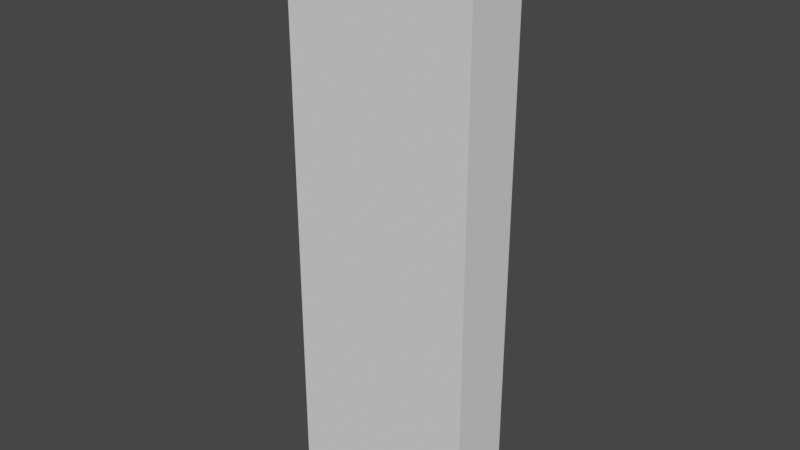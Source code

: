 # Source: mshReferenceSize.blend  (saved by Blender 2.82.7; exported with 4.5.12 LTS)
import bpy
from mathutils import Matrix  # noqa: F401  (used for matrix-valued properties, if any)

bpy.ops.wm.read_factory_settings(use_empty=True)
scene = bpy.context.scene
scene.name = 'Scene'

# ---- world
world_world = bpy.data.worlds.new('World'); scene.world = world_world
world_world.use_nodes = True; world_world.node_tree.nodes.clear()
_N = world_world.node_tree.nodes; _L = world_world.node_tree.links
n0 = _N.new('ShaderNodeOutputWorld'); n0.name = 'World Output'; n0.location = (300, 300)
n1 = _N.new('ShaderNodeBackground'); n1.name = 'Background'; n1.location = (10, 300)
n1.inputs[0].default_value = (0.05088, 0.05088, 0.05088, 1.0)
_L.new(n1.outputs[0], n0.inputs[0])
n0.is_active_output = True
world_world.color = (0.05088, 0.05088, 0.05088)
world_world.use_sun_shadow = False
world_world.sun_shadow_jitter_overblur = 0.0

# ---- meshes
me_sizeheight_1_80 = bpy.data.meshes.new('SizeHeight_1_80')
me_sizeheight_1_80.from_pydata([(0.3, -0.2, 1.8), (0.3, -0.2, 0.0), (-0.3, -0.2, 1.8), (-0.3, -0.2, 0.0), (0.3, -1.311e-08, 1.8), (0.3, -1.311e-08, 0.0), (-0.3, 1.311e-08, 1.8), (-0.3, 1.311e-08, 0.0)], [], [(0, 4, 6, 2), (3, 2, 6, 7), (7, 6, 4, 5), (5, 1, 3, 7), (1, 0, 2, 3), (5, 4, 0, 1)])
_uv = me_sizeheight_1_80.uv_layers.new(name='UVMap')
_uv.uv.foreach_set('vector', [0.625, 0.5, 0.875, 0.5, 0.875, 0.75, 0.625, 0.75, 0.375, 0.75, 0.625, 0.75, 0.625, 1.0, 0.375, 1.0, 0.375, 0.0, 0.625, 0.0, 0.625, 0.25, 0.375, 0.25, 0.125, 0.5, 0.375, 0.5, 0.375, 0.75, 0.125, 0.75, 0.375, 0.5, 0.625, 0.5, 0.625, 0.75, 0.375, 0.75, 0.375, 0.25, 0.625, 0.25, 0.625, 0.5, 0.375, 0.5])
me_sizeheight_1_80.use_remesh_preserve_volume = False
me_sizeheight_1_80.use_remesh_preserve_attributes = False
me_sizeheight_1_80.use_mirror_vertex_groups = False
me_sizeheight_1_80.update()

# ---- objects
ob_sizeheight_1_80 = bpy.data.objects.new('SizeHeight_1_80', me_sizeheight_1_80)

# ---- transforms, parenting, visibility, modifiers, constraints
ob_sizeheight_1_80.location = (0.0, 0.0, 0.0)
ob_sizeheight_1_80.lock_rotations_4d = False
ob_sizeheight_1_80.empty_display_type = 'ARROWS'
ob_sizeheight_1_80.lineart.crease_threshold = 0.0

# ---- collection membership
scene.collection.objects.link(ob_sizeheight_1_80)

# ---- scene / render settings (as saved in the file)
scene.frame_start = 1; scene.frame_end = 250; scene.frame_set(1)
scene.render.engine = 'BLENDER_EEVEE_NEXT'
scene.cycles.use_denoising = False
scene.cycles.samples = 128
scene.cycles.sampling_pattern = 'TABULATED_SOBOL'
scene.cycles.use_adaptive_sampling = False
scene.cycles.use_light_tree = False
scene.view_settings.view_transform = 'Filmic'
bpy.context.view_layer.update()

# ---- added for rendering (the .blend has no active camera and no usable light): camera, sun
cam_auto = bpy.data.cameras.new('AutoCamera')
cam_auto.lens = 50.0
cam_auto.sensor_width = 36.0
cam_auto.clip_end = 1000.0
ob_auto_camera = bpy.data.objects.new('AutoCamera', cam_auto)
scene.collection.objects.link(ob_auto_camera)
ob_auto_camera.location = (1.76522, -2.21826, 2.31217)
ob_auto_camera.rotation_euler = (1.09748, -7.21219e-08, 0.694738)
scene.camera = ob_auto_camera
light_auto_sun = bpy.data.lights.new('AutoSun', 'SUN')
light_auto_sun.energy = 3.0
light_auto_sun.angle = 0.0523599
ob_auto_sun = bpy.data.objects.new('AutoSun', light_auto_sun)
scene.collection.objects.link(ob_auto_sun)
ob_auto_sun.rotation_euler = (0.872665, 0.174533, 0.523599)
bpy.context.view_layer.update()

